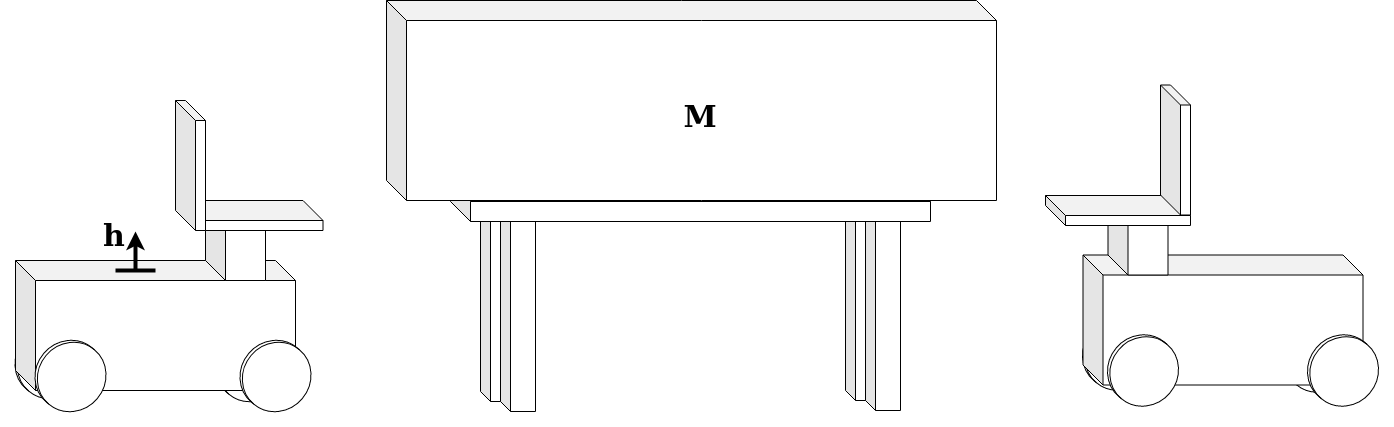

The diagram above was exported from draw.io. Its source (the exported page's mxGraphModel, read from the mxfile embedded in the PNG):
<mxGraphModel dx="1422" dy="793" grid="1" gridSize="10" guides="1" tooltips="1" connect="1" arrows="1" fold="1" page="1" pageScale="1" pageWidth="850" pageHeight="1100" math="0" shadow="0">
  <root>
    <mxCell id="0" />
    <mxCell id="1" parent="0" />
    <mxCell id="dOgsH1H4Ql66SMvbXktb-45" value="" style="shape=cylinder3;whiteSpace=wrap;html=1;boundedLbl=1;backgroundOutline=1;size=33.4705882352938;fontSize=30;direction=south;rotation=40;" parent="1" vertex="1">
      <mxGeometry x="200" y="567" width="70" height="71" as="geometry" />
    </mxCell>
    <mxCell id="dOgsH1H4Ql66SMvbXktb-44" value="" style="shape=cylinder3;whiteSpace=wrap;html=1;boundedLbl=1;backgroundOutline=1;size=33.4705882352938;fontSize=30;direction=south;rotation=40;" parent="1" vertex="1">
      <mxGeometry x="1267.5" y="558.5" width="70" height="71" as="geometry" />
    </mxCell>
    <mxCell id="dOgsH1H4Ql66SMvbXktb-15" value="" style="shape=cylinder3;whiteSpace=wrap;html=1;boundedLbl=1;backgroundOutline=1;size=33.4705882352938;fontSize=30;direction=south;rotation=40;" parent="1" vertex="1">
      <mxGeometry x="400" y="570" width="70" height="71" as="geometry" />
    </mxCell>
    <mxCell id="dOgsH1H4Ql66SMvbXktb-10" value="" style="group" parent="1" vertex="1" connectable="0">
      <mxGeometry x="570" y="240" width="610" height="411" as="geometry" />
    </mxCell>
    <mxCell id="dOgsH1H4Ql66SMvbXktb-7" value="" style="shape=cube;whiteSpace=wrap;html=1;boundedLbl=1;backgroundOutline=1;darkOpacity=0.05;darkOpacity2=0.1;size=10;" parent="dOgsH1H4Ql66SMvbXktb-10" vertex="1">
      <mxGeometry x="460" y="200" width="35" height="200" as="geometry" />
    </mxCell>
    <mxCell id="dOgsH1H4Ql66SMvbXktb-8" value="" style="shape=cube;whiteSpace=wrap;html=1;boundedLbl=1;backgroundOutline=1;darkOpacity=0.05;darkOpacity2=0.1;size=10;" parent="dOgsH1H4Ql66SMvbXktb-10" vertex="1">
      <mxGeometry x="480" y="210" width="35" height="200" as="geometry" />
    </mxCell>
    <mxCell id="dOgsH1H4Ql66SMvbXktb-5" value="" style="shape=cube;whiteSpace=wrap;html=1;boundedLbl=1;backgroundOutline=1;darkOpacity=0.05;darkOpacity2=0.1;size=10;" parent="dOgsH1H4Ql66SMvbXktb-10" vertex="1">
      <mxGeometry x="95" y="201" width="35" height="200" as="geometry" />
    </mxCell>
    <mxCell id="dOgsH1H4Ql66SMvbXktb-6" value="" style="shape=cube;whiteSpace=wrap;html=1;boundedLbl=1;backgroundOutline=1;darkOpacity=0.05;darkOpacity2=0.1;size=10;" parent="dOgsH1H4Ql66SMvbXktb-10" vertex="1">
      <mxGeometry x="115" y="211" width="35" height="200" as="geometry" />
    </mxCell>
    <mxCell id="dOgsH1H4Ql66SMvbXktb-2" value="" style="shape=cube;whiteSpace=wrap;html=1;boundedLbl=1;backgroundOutline=1;darkOpacity=0.05;darkOpacity2=0.1;" parent="dOgsH1H4Ql66SMvbXktb-10" vertex="1">
      <mxGeometry x="65" y="181" width="480" height="40" as="geometry" />
    </mxCell>
    <mxCell id="dOgsH1H4Ql66SMvbXktb-1" value="" style="shape=cube;whiteSpace=wrap;html=1;boundedLbl=1;backgroundOutline=1;darkOpacity=0.05;darkOpacity2=0.1;" parent="dOgsH1H4Ql66SMvbXktb-10" vertex="1">
      <mxGeometry x="1" width="610" height="200" as="geometry" />
    </mxCell>
    <mxCell id="dOgsH1H4Ql66SMvbXktb-9" value="&lt;font size=&quot;1&quot;&gt;&lt;b style=&quot;font-size: 30px&quot;&gt;M&lt;/b&gt;&lt;/font&gt;" style="text;html=1;strokeColor=none;fillColor=none;align=center;verticalAlign=middle;whiteSpace=wrap;rounded=0;" parent="dOgsH1H4Ql66SMvbXktb-10" vertex="1">
      <mxGeometry x="285" y="101" width="60" height="30" as="geometry" />
    </mxCell>
    <mxCell id="dOgsH1H4Ql66SMvbXktb-11" value="" style="shape=cube;whiteSpace=wrap;html=1;boundedLbl=1;backgroundOutline=1;darkOpacity=0.05;darkOpacity2=0.1;fontSize=30;" parent="1" vertex="1">
      <mxGeometry x="200" y="500" width="280" height="130" as="geometry" />
    </mxCell>
    <mxCell id="dOgsH1H4Ql66SMvbXktb-13" value="" style="shape=cylinder3;whiteSpace=wrap;html=1;boundedLbl=1;backgroundOutline=1;size=33.4705882352938;fontSize=30;direction=south;rotation=40;" parent="1" vertex="1">
      <mxGeometry x="425" y="580" width="70" height="71" as="geometry" />
    </mxCell>
    <mxCell id="dOgsH1H4Ql66SMvbXktb-14" value="" style="shape=cylinder3;whiteSpace=wrap;html=1;boundedLbl=1;backgroundOutline=1;size=33.4705882352938;fontSize=30;direction=south;rotation=40;" parent="1" vertex="1">
      <mxGeometry x="220" y="580" width="70" height="71" as="geometry" />
    </mxCell>
    <mxCell id="dOgsH1H4Ql66SMvbXktb-18" value="" style="shape=cube;whiteSpace=wrap;html=1;boundedLbl=1;backgroundOutline=1;darkOpacity=0.05;darkOpacity2=0.1;fontSize=30;" parent="1" vertex="1">
      <mxGeometry x="390" y="450" width="60" height="70" as="geometry" />
    </mxCell>
    <mxCell id="dOgsH1H4Ql66SMvbXktb-17" value="" style="shape=cube;whiteSpace=wrap;html=1;boundedLbl=1;backgroundOutline=1;darkOpacity=0.05;darkOpacity2=0.1;fontSize=30;" parent="1" vertex="1">
      <mxGeometry x="362.5" y="440" width="145" height="30" as="geometry" />
    </mxCell>
    <mxCell id="dOgsH1H4Ql66SMvbXktb-19" value="" style="shape=cube;whiteSpace=wrap;html=1;boundedLbl=1;backgroundOutline=1;darkOpacity=0.05;darkOpacity2=0.1;fontSize=30;" parent="1" vertex="1">
      <mxGeometry x="360" y="340" width="30" height="130" as="geometry" />
    </mxCell>
    <mxCell id="dOgsH1H4Ql66SMvbXktb-21" value="" style="endArrow=classic;html=1;rounded=0;fontSize=30;strokeWidth=4;" parent="1" edge="1">
      <mxGeometry width="50" height="50" relative="1" as="geometry">
        <mxPoint x="320" y="511" as="sourcePoint" />
        <mxPoint x="320" y="471" as="targetPoint" />
      </mxGeometry>
    </mxCell>
    <mxCell id="dOgsH1H4Ql66SMvbXktb-22" value="" style="endArrow=none;html=1;rounded=0;fontSize=30;strokeWidth=4;" parent="1" edge="1">
      <mxGeometry width="50" height="50" relative="1" as="geometry">
        <mxPoint x="300" y="510" as="sourcePoint" />
        <mxPoint x="340" y="510" as="targetPoint" />
      </mxGeometry>
    </mxCell>
    <mxCell id="dOgsH1H4Ql66SMvbXktb-23" value="&lt;b&gt;&lt;font style=&quot;font-size: 30px&quot;&gt;h&lt;/font&gt;&lt;/b&gt;" style="text;html=1;strokeColor=none;fillColor=none;align=center;verticalAlign=middle;whiteSpace=wrap;rounded=0;" parent="1" vertex="1">
      <mxGeometry x="269" y="460" width="60" height="30" as="geometry" />
    </mxCell>
    <mxCell id="dOgsH1H4Ql66SMvbXktb-34" value="" style="shape=cylinder3;whiteSpace=wrap;html=1;boundedLbl=1;backgroundOutline=1;size=33.4705882352938;fontSize=30;direction=south;rotation=40;" parent="1" vertex="1">
      <mxGeometry x="1467.5" y="560.5" width="70" height="71" as="geometry" />
    </mxCell>
    <mxCell id="dOgsH1H4Ql66SMvbXktb-35" value="" style="shape=cube;whiteSpace=wrap;html=1;boundedLbl=1;backgroundOutline=1;darkOpacity=0.05;darkOpacity2=0.1;fontSize=30;" parent="1" vertex="1">
      <mxGeometry x="1267.5" y="494.5" width="280" height="130" as="geometry" />
    </mxCell>
    <mxCell id="dOgsH1H4Ql66SMvbXktb-36" value="" style="shape=cylinder3;whiteSpace=wrap;html=1;boundedLbl=1;backgroundOutline=1;size=33.4705882352938;fontSize=30;direction=south;rotation=40;" parent="1" vertex="1">
      <mxGeometry x="1492.5" y="574.5" width="70" height="71" as="geometry" />
    </mxCell>
    <mxCell id="dOgsH1H4Ql66SMvbXktb-37" value="" style="shape=cylinder3;whiteSpace=wrap;html=1;boundedLbl=1;backgroundOutline=1;size=33.4705882352938;fontSize=30;direction=south;rotation=40;" parent="1" vertex="1">
      <mxGeometry x="1292.5" y="574.5" width="70" height="71" as="geometry" />
    </mxCell>
    <mxCell id="dOgsH1H4Ql66SMvbXktb-38" value="" style="shape=cube;whiteSpace=wrap;html=1;boundedLbl=1;backgroundOutline=1;darkOpacity=0.05;darkOpacity2=0.1;fontSize=30;" parent="1" vertex="1">
      <mxGeometry x="1292.5" y="444.5" width="60" height="70" as="geometry" />
    </mxCell>
    <mxCell id="dOgsH1H4Ql66SMvbXktb-39" value="" style="shape=cube;whiteSpace=wrap;html=1;boundedLbl=1;backgroundOutline=1;darkOpacity=0.05;darkOpacity2=0.1;fontSize=30;" parent="1" vertex="1">
      <mxGeometry x="1230" y="435" width="145" height="30" as="geometry" />
    </mxCell>
    <mxCell id="dOgsH1H4Ql66SMvbXktb-40" value="" style="shape=cube;whiteSpace=wrap;html=1;boundedLbl=1;backgroundOutline=1;darkOpacity=0.05;darkOpacity2=0.1;fontSize=30;" parent="1" vertex="1">
      <mxGeometry x="1345" y="324.5" width="30" height="130" as="geometry" />
    </mxCell>
  </root>
</mxGraphModel>